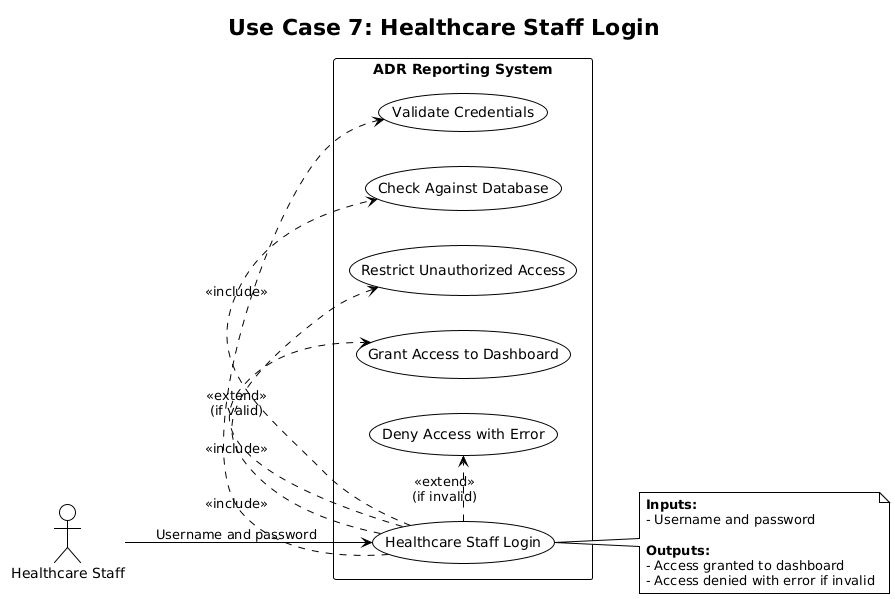

The diagram above was rendered by PlantUML. Its source (embedded in the PNG):
@startuml
!theme plain
title Use Case 7: Healthcare Staff Login

left to right direction

actor "Healthcare Staff" as Staff
rectangle "ADR Reporting System" {
    usecase "Healthcare Staff Login" as UC7
    usecase "Validate Credentials" as UC7_1
    usecase "Check Against Database" as UC7_2
    usecase "Restrict Unauthorized Access" as UC7_3
    usecase "Grant Access to Dashboard" as UC7_4
    usecase "Deny Access with Error" as UC7_5
}

Staff --> UC7 : Username and password

UC7 .> UC7_1 : <<include>>
UC7 .> UC7_2 : <<include>>
UC7 .> UC7_3 : <<include>>
UC7 .> UC7_4 : <<extend>>\n(if valid)
UC7 .> UC7_5 : <<extend>>\n(if invalid)

note right of UC7
  **Inputs:**
  - Username and password
  
  **Outputs:**
  - Access granted to dashboard
  - Access denied with error if invalid
end note
@enduml